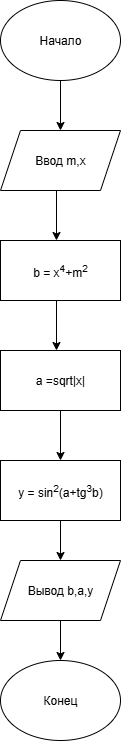

The diagram above was exported from draw.io. Its source (the exported page's mxGraphModel, read from the mxfile embedded in the PNG):
<mxGraphModel dx="1426" dy="785" grid="1" gridSize="10" guides="1" tooltips="1" connect="1" arrows="1" fold="1" page="1" pageScale="1" pageWidth="827" pageHeight="1169" math="0" shadow="0">
  <root>
    <object label="" id="0">
      <mxCell />
    </object>
    <mxCell id="1" parent="0" />
    <mxCell id="UKkGEAEziBx5xTt0aJX0-14" value="" style="edgeStyle=orthogonalEdgeStyle;rounded=0;orthogonalLoop=1;jettySize=auto;html=1;" edge="1" parent="1" source="UKkGEAEziBx5xTt0aJX0-15" target="UKkGEAEziBx5xTt0aJX0-16">
      <mxGeometry relative="1" as="geometry" />
    </mxCell>
    <mxCell id="UKkGEAEziBx5xTt0aJX0-15" value="Начало" style="ellipse;whiteSpace=wrap;html=1;" vertex="1" parent="1">
      <mxGeometry x="350" y="50" width="120" height="80" as="geometry" />
    </mxCell>
    <mxCell id="UKkGEAEziBx5xTt0aJX0-16" value="Ввод m,x" style="shape=parallelogram;perimeter=parallelogramPerimeter;whiteSpace=wrap;html=1;fixedSize=1;" vertex="1" parent="1">
      <mxGeometry x="350" y="180" width="120" height="60" as="geometry" />
    </mxCell>
    <mxCell id="UKkGEAEziBx5xTt0aJX0-17" value="b = x&lt;sup&gt;4&lt;/sup&gt;+m&lt;sup&gt;2&lt;/sup&gt;" style="rounded=0;whiteSpace=wrap;html=1;" vertex="1" parent="1">
      <mxGeometry x="350" y="290" width="120" height="60" as="geometry" />
    </mxCell>
    <mxCell id="UKkGEAEziBx5xTt0aJX0-18" style="edgeStyle=orthogonalEdgeStyle;rounded=0;orthogonalLoop=1;jettySize=auto;html=1;exitX=0.5;exitY=1;exitDx=0;exitDy=0;entryX=0.5;entryY=0;entryDx=0;entryDy=0;" edge="1" parent="1" source="UKkGEAEziBx5xTt0aJX0-19" target="UKkGEAEziBx5xTt0aJX0-23">
      <mxGeometry relative="1" as="geometry" />
    </mxCell>
    <mxCell id="UKkGEAEziBx5xTt0aJX0-19" value="a =sqrt|x|" style="rounded=0;whiteSpace=wrap;html=1;" vertex="1" parent="1">
      <mxGeometry x="350" y="400" width="120" height="60" as="geometry" />
    </mxCell>
    <mxCell id="UKkGEAEziBx5xTt0aJX0-20" value="" style="endArrow=classic;html=1;rounded=0;" edge="1" parent="1">
      <mxGeometry width="50" height="50" relative="1" as="geometry">
        <mxPoint x="406" y="240" as="sourcePoint" />
        <mxPoint x="406" y="290" as="targetPoint" />
      </mxGeometry>
    </mxCell>
    <mxCell id="UKkGEAEziBx5xTt0aJX0-21" value="" style="endArrow=classic;html=1;rounded=0;" edge="1" parent="1">
      <mxGeometry width="50" height="50" relative="1" as="geometry">
        <mxPoint x="406" y="350" as="sourcePoint" />
        <mxPoint x="406" y="400" as="targetPoint" />
      </mxGeometry>
    </mxCell>
    <mxCell id="UKkGEAEziBx5xTt0aJX0-22" style="edgeStyle=orthogonalEdgeStyle;rounded=0;orthogonalLoop=1;jettySize=auto;html=1;exitX=0.5;exitY=1;exitDx=0;exitDy=0;entryX=0.5;entryY=0;entryDx=0;entryDy=0;" edge="1" parent="1" source="UKkGEAEziBx5xTt0aJX0-23" target="UKkGEAEziBx5xTt0aJX0-25">
      <mxGeometry relative="1" as="geometry" />
    </mxCell>
    <mxCell id="UKkGEAEziBx5xTt0aJX0-23" value="y = sin&lt;sup&gt;2&lt;/sup&gt;(a+tg&lt;sup&gt;3&lt;/sup&gt;b)" style="rounded=0;whiteSpace=wrap;html=1;" vertex="1" parent="1">
      <mxGeometry x="350" y="510" width="120" height="60" as="geometry" />
    </mxCell>
    <mxCell id="UKkGEAEziBx5xTt0aJX0-24" style="edgeStyle=orthogonalEdgeStyle;rounded=0;orthogonalLoop=1;jettySize=auto;html=1;exitX=0.5;exitY=1;exitDx=0;exitDy=0;" edge="1" parent="1" source="UKkGEAEziBx5xTt0aJX0-25" target="UKkGEAEziBx5xTt0aJX0-26">
      <mxGeometry relative="1" as="geometry" />
    </mxCell>
    <mxCell id="UKkGEAEziBx5xTt0aJX0-25" value="Вывод b,a,y" style="shape=parallelogram;perimeter=parallelogramPerimeter;whiteSpace=wrap;html=1;fixedSize=1;" vertex="1" parent="1">
      <mxGeometry x="350" y="610" width="120" height="60" as="geometry" />
    </mxCell>
    <mxCell id="UKkGEAEziBx5xTt0aJX0-26" value="Конец" style="ellipse;whiteSpace=wrap;html=1;" vertex="1" parent="1">
      <mxGeometry x="350" y="710" width="120" height="80" as="geometry" />
    </mxCell>
  </root>
</mxGraphModel>